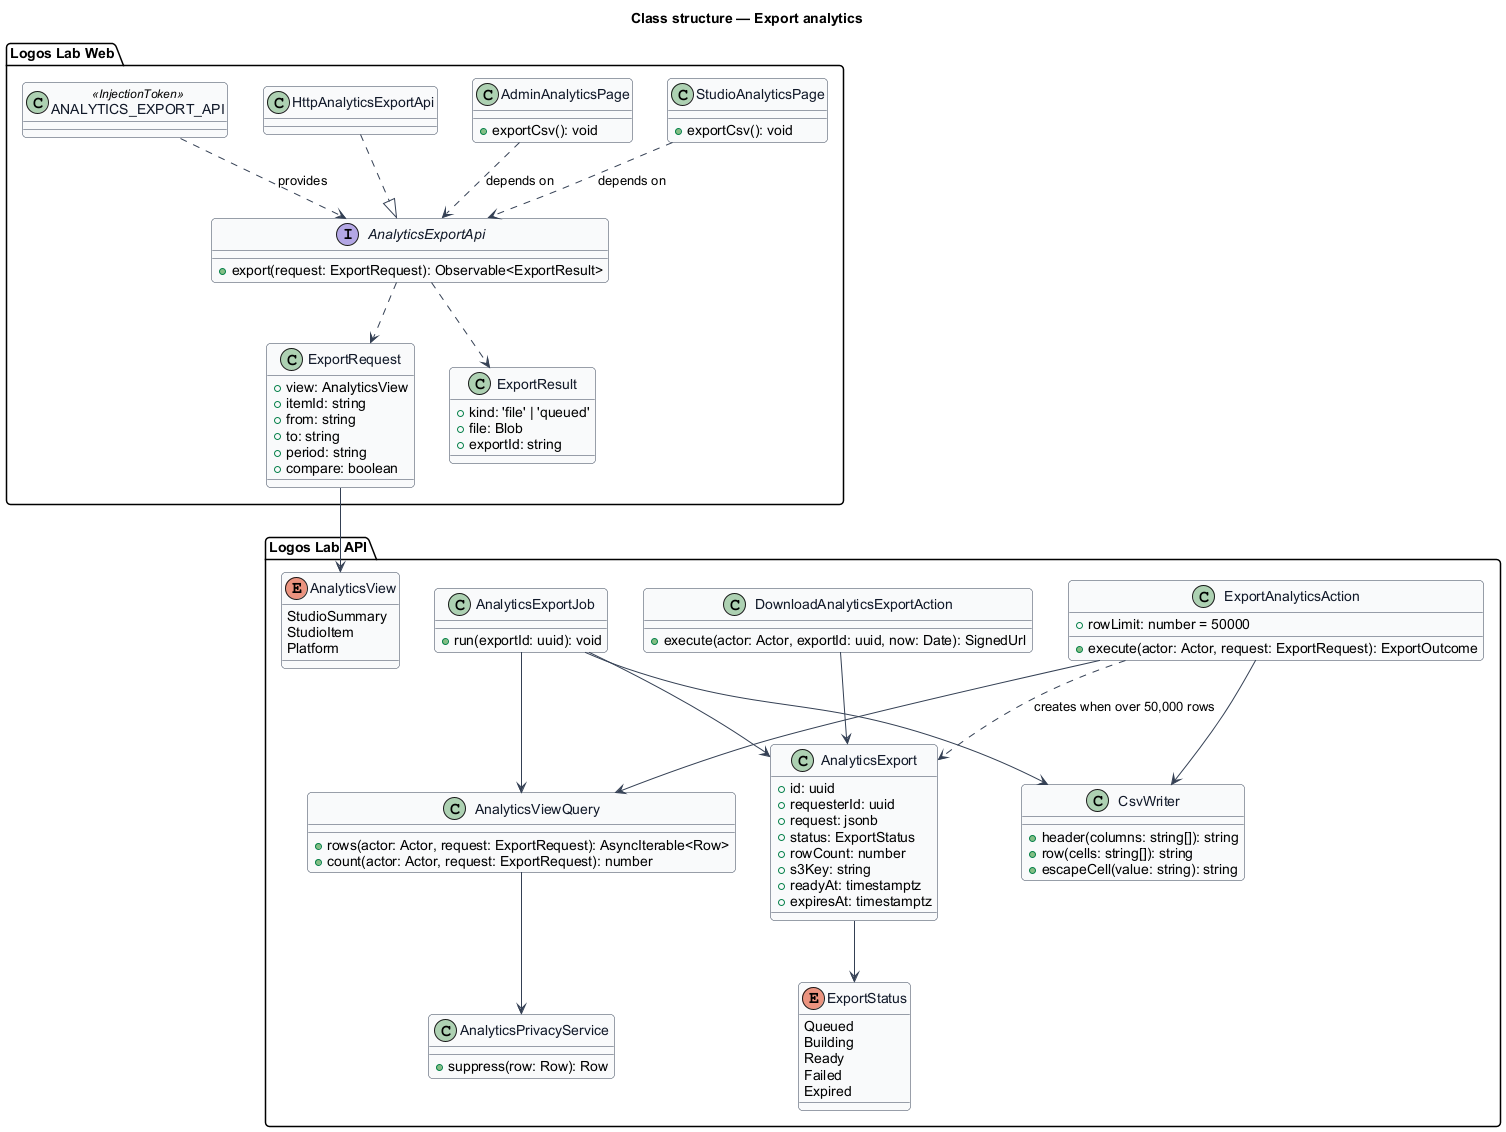

The diagram above was rendered by PlantUML. Its source (embedded in the PNG):
@startuml
' --- shared skin header ---
skinparam backgroundColor #FFFFFF
skinparam shadowing false
skinparam roundcorner 8
skinparam defaultFontName Arial
skinparam ArrowColor #344054
skinparam class {
  BorderColor #344054
  FontColor #101828
  BackgroundColor #F9FAFB
}
' --------------------------
title Class structure — Export analytics
package "Logos Lab Web" {
  class StudioAnalyticsPage {
    +exportCsv(): void
  }
  class AdminAnalyticsPage {
    +exportCsv(): void
  }
  interface AnalyticsExportApi {
    +export(request: ExportRequest): Observable<ExportResult>
  }
  class HttpAnalyticsExportApi
  class "ANALYTICS_EXPORT_API" as Token <<InjectionToken>>
  class ExportRequest {
    +view: AnalyticsView
    +itemId: string
    +from: string
    +to: string
    +period: string
    +compare: boolean
  }
  class ExportResult {
    +kind: 'file' | 'queued'
    +file: Blob
    +exportId: string
  }
}
package "Logos Lab API" {
  class ExportAnalyticsAction {
    +rowLimit: number = 50000
    +execute(actor: Actor, request: ExportRequest): ExportOutcome
  }
  class DownloadAnalyticsExportAction {
    +execute(actor: Actor, exportId: uuid, now: Date): SignedUrl
  }
  class AnalyticsExportJob {
    +run(exportId: uuid): void
  }
  class AnalyticsViewQuery {
    +rows(actor: Actor, request: ExportRequest): AsyncIterable<Row>
    +count(actor: Actor, request: ExportRequest): number
  }
  class AnalyticsPrivacyService {
    +suppress(row: Row): Row
  }
  class CsvWriter {
    +header(columns: string[]): string
    +row(cells: string[]): string
    +escapeCell(value: string): string
  }
  class AnalyticsExport {
    +id: uuid
    +requesterId: uuid
    +request: jsonb
    +status: ExportStatus
    +rowCount: number
    +s3Key: string
    +readyAt: timestamptz
    +expiresAt: timestamptz
  }
  enum ExportStatus {
    Queued
    Building
    Ready
    Failed
    Expired
  }
  enum AnalyticsView {
    StudioSummary
    StudioItem
    Platform
  }
}
HttpAnalyticsExportApi ..|> AnalyticsExportApi
Token ..> AnalyticsExportApi : provides
StudioAnalyticsPage ..> AnalyticsExportApi : depends on
AdminAnalyticsPage ..> AnalyticsExportApi : depends on
AnalyticsExportApi ..> ExportRequest
AnalyticsExportApi ..> ExportResult
ExportRequest --> AnalyticsView
ExportAnalyticsAction --> AnalyticsViewQuery
ExportAnalyticsAction --> CsvWriter
ExportAnalyticsAction ..> AnalyticsExport : creates when over 50,000 rows
AnalyticsExportJob --> AnalyticsViewQuery
AnalyticsExportJob --> CsvWriter
AnalyticsExportJob --> AnalyticsExport
DownloadAnalyticsExportAction --> AnalyticsExport
AnalyticsViewQuery --> AnalyticsPrivacyService
AnalyticsExport --> ExportStatus
@enduml